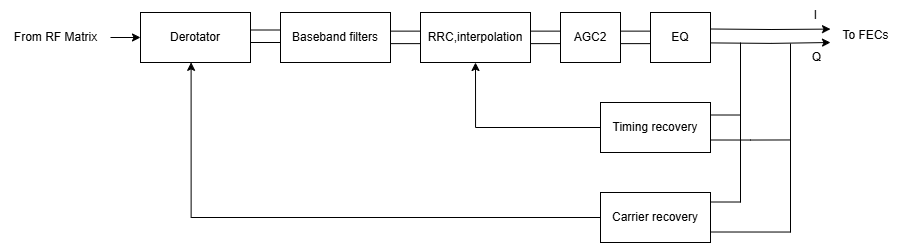

The diagram above was exported from draw.io. Its source (the exported page's mxGraphModel, read from the mxfile embedded in the PNG):
<mxGraphModel dx="2330" dy="921" grid="1" gridSize="10" guides="1" tooltips="1" connect="1" arrows="1" fold="1" page="1" pageScale="1" pageWidth="827" pageHeight="1169" math="0" shadow="0">
  <root>
    <mxCell id="0" />
    <mxCell id="1" parent="0" />
    <mxCell id="nPDYCKYshoKWgZxSyK6y-3" style="edgeStyle=orthogonalEdgeStyle;rounded=0;orthogonalLoop=1;jettySize=auto;html=1;entryX=0;entryY=0.5;entryDx=0;entryDy=0;" edge="1" parent="1" source="nPDYCKYshoKWgZxSyK6y-1" target="nPDYCKYshoKWgZxSyK6y-2">
      <mxGeometry relative="1" as="geometry" />
    </mxCell>
    <mxCell id="nPDYCKYshoKWgZxSyK6y-1" value="From RF Matrix" style="text;html=1;align=center;verticalAlign=middle;resizable=0;points=[];autosize=1;strokeColor=none;fillColor=none;" vertex="1" parent="1">
      <mxGeometry x="-40" y="300" width="110" height="30" as="geometry" />
    </mxCell>
    <mxCell id="nPDYCKYshoKWgZxSyK6y-6" style="edgeStyle=orthogonalEdgeStyle;rounded=0;orthogonalLoop=1;jettySize=auto;html=1;exitX=1;exitY=0.25;exitDx=0;exitDy=0;entryX=0;entryY=0.25;entryDx=0;entryDy=0;endArrow=none;startFill=0;" edge="1" parent="1">
      <mxGeometry relative="1" as="geometry">
        <mxPoint x="210" y="307.50000000000006" as="sourcePoint" />
        <mxPoint x="240" y="307.50000000000006" as="targetPoint" />
      </mxGeometry>
    </mxCell>
    <mxCell id="nPDYCKYshoKWgZxSyK6y-2" value="Derotator" style="rounded=0;whiteSpace=wrap;html=1;" vertex="1" parent="1">
      <mxGeometry x="100" y="290" width="110" height="50" as="geometry" />
    </mxCell>
    <mxCell id="nPDYCKYshoKWgZxSyK6y-4" value="Baseband filters" style="rounded=0;whiteSpace=wrap;html=1;" vertex="1" parent="1">
      <mxGeometry x="240" y="290" width="110" height="50" as="geometry" />
    </mxCell>
    <mxCell id="nPDYCKYshoKWgZxSyK6y-5" value="RRC,interpolation" style="rounded=0;whiteSpace=wrap;html=1;" vertex="1" parent="1">
      <mxGeometry x="380" y="290" width="110" height="50" as="geometry" />
    </mxCell>
    <mxCell id="nPDYCKYshoKWgZxSyK6y-7" style="edgeStyle=orthogonalEdgeStyle;rounded=0;orthogonalLoop=1;jettySize=auto;html=1;exitX=1;exitY=0.25;exitDx=0;exitDy=0;entryX=0;entryY=0.25;entryDx=0;entryDy=0;endArrow=none;startFill=0;" edge="1" parent="1">
      <mxGeometry relative="1" as="geometry">
        <mxPoint x="210" y="320" as="sourcePoint" />
        <mxPoint x="240" y="320" as="targetPoint" />
      </mxGeometry>
    </mxCell>
    <mxCell id="nPDYCKYshoKWgZxSyK6y-9" style="edgeStyle=orthogonalEdgeStyle;rounded=0;orthogonalLoop=1;jettySize=auto;html=1;exitX=1;exitY=0.25;exitDx=0;exitDy=0;entryX=0;entryY=0.25;entryDx=0;entryDy=0;endArrow=none;startFill=0;" edge="1" parent="1">
      <mxGeometry relative="1" as="geometry">
        <mxPoint x="350" y="308.63000000000005" as="sourcePoint" />
        <mxPoint x="380" y="308.63000000000005" as="targetPoint" />
      </mxGeometry>
    </mxCell>
    <mxCell id="nPDYCKYshoKWgZxSyK6y-10" style="edgeStyle=orthogonalEdgeStyle;rounded=0;orthogonalLoop=1;jettySize=auto;html=1;exitX=1;exitY=0.25;exitDx=0;exitDy=0;entryX=0;entryY=0.25;entryDx=0;entryDy=0;endArrow=none;startFill=0;" edge="1" parent="1">
      <mxGeometry relative="1" as="geometry">
        <mxPoint x="350" y="321.13" as="sourcePoint" />
        <mxPoint x="380" y="321.13" as="targetPoint" />
      </mxGeometry>
    </mxCell>
    <mxCell id="nPDYCKYshoKWgZxSyK6y-11" style="edgeStyle=orthogonalEdgeStyle;rounded=0;orthogonalLoop=1;jettySize=auto;html=1;exitX=1;exitY=0.25;exitDx=0;exitDy=0;entryX=0;entryY=0.25;entryDx=0;entryDy=0;endArrow=none;startFill=0;" edge="1" parent="1">
      <mxGeometry relative="1" as="geometry">
        <mxPoint x="490" y="308.63000000000005" as="sourcePoint" />
        <mxPoint x="520" y="308.63000000000005" as="targetPoint" />
      </mxGeometry>
    </mxCell>
    <mxCell id="nPDYCKYshoKWgZxSyK6y-12" style="edgeStyle=orthogonalEdgeStyle;rounded=0;orthogonalLoop=1;jettySize=auto;html=1;exitX=1;exitY=0.25;exitDx=0;exitDy=0;entryX=0;entryY=0.25;entryDx=0;entryDy=0;endArrow=none;startFill=0;" edge="1" parent="1">
      <mxGeometry relative="1" as="geometry">
        <mxPoint x="490" y="321.13" as="sourcePoint" />
        <mxPoint x="520" y="321.13" as="targetPoint" />
      </mxGeometry>
    </mxCell>
    <mxCell id="nPDYCKYshoKWgZxSyK6y-13" value="AGC2" style="rounded=0;whiteSpace=wrap;html=1;" vertex="1" parent="1">
      <mxGeometry x="520" y="290" width="60" height="50" as="geometry" />
    </mxCell>
    <mxCell id="nPDYCKYshoKWgZxSyK6y-14" style="edgeStyle=orthogonalEdgeStyle;rounded=0;orthogonalLoop=1;jettySize=auto;html=1;exitX=1;exitY=0.25;exitDx=0;exitDy=0;entryX=0;entryY=0.25;entryDx=0;entryDy=0;endArrow=none;startFill=0;" edge="1" parent="1">
      <mxGeometry relative="1" as="geometry">
        <mxPoint x="580" y="308.63000000000005" as="sourcePoint" />
        <mxPoint x="610" y="308.63000000000005" as="targetPoint" />
      </mxGeometry>
    </mxCell>
    <mxCell id="nPDYCKYshoKWgZxSyK6y-15" style="edgeStyle=orthogonalEdgeStyle;rounded=0;orthogonalLoop=1;jettySize=auto;html=1;exitX=1;exitY=0.25;exitDx=0;exitDy=0;entryX=0;entryY=0.25;entryDx=0;entryDy=0;endArrow=none;startFill=0;" edge="1" parent="1">
      <mxGeometry relative="1" as="geometry">
        <mxPoint x="580" y="321.13" as="sourcePoint" />
        <mxPoint x="610" y="321.13" as="targetPoint" />
      </mxGeometry>
    </mxCell>
    <mxCell id="nPDYCKYshoKWgZxSyK6y-21" style="edgeStyle=orthogonalEdgeStyle;rounded=0;orthogonalLoop=1;jettySize=auto;html=1;exitX=1;exitY=0.25;exitDx=0;exitDy=0;" edge="1" parent="1">
      <mxGeometry relative="1" as="geometry">
        <mxPoint x="790" y="306.59183673469386" as="targetPoint" />
        <mxPoint x="670" y="306.5" as="sourcePoint" />
      </mxGeometry>
    </mxCell>
    <mxCell id="nPDYCKYshoKWgZxSyK6y-16" value="EQ" style="rounded=0;whiteSpace=wrap;html=1;" vertex="1" parent="1">
      <mxGeometry x="610" y="290" width="60" height="50" as="geometry" />
    </mxCell>
    <mxCell id="nPDYCKYshoKWgZxSyK6y-19" style="edgeStyle=orthogonalEdgeStyle;rounded=0;orthogonalLoop=1;jettySize=auto;html=1;exitX=0;exitY=0.5;exitDx=0;exitDy=0;entryX=0.5;entryY=1;entryDx=0;entryDy=0;" edge="1" parent="1" source="nPDYCKYshoKWgZxSyK6y-17" target="nPDYCKYshoKWgZxSyK6y-5">
      <mxGeometry relative="1" as="geometry" />
    </mxCell>
    <mxCell id="nPDYCKYshoKWgZxSyK6y-31" style="edgeStyle=orthogonalEdgeStyle;rounded=0;orthogonalLoop=1;jettySize=auto;html=1;exitX=1;exitY=0.25;exitDx=0;exitDy=0;endArrow=none;startFill=0;" edge="1" parent="1" source="nPDYCKYshoKWgZxSyK6y-17">
      <mxGeometry relative="1" as="geometry">
        <mxPoint x="700" y="392.5098039215686" as="targetPoint" />
      </mxGeometry>
    </mxCell>
    <mxCell id="nPDYCKYshoKWgZxSyK6y-34" style="edgeStyle=orthogonalEdgeStyle;rounded=0;orthogonalLoop=1;jettySize=auto;html=1;exitX=1;exitY=0.75;exitDx=0;exitDy=0;endArrow=none;startFill=0;" edge="1" parent="1" source="nPDYCKYshoKWgZxSyK6y-17">
      <mxGeometry relative="1" as="geometry">
        <mxPoint x="750" y="417.4625850340136" as="targetPoint" />
      </mxGeometry>
    </mxCell>
    <mxCell id="nPDYCKYshoKWgZxSyK6y-17" value="Timing recovery" style="rounded=0;whiteSpace=wrap;html=1;" vertex="1" parent="1">
      <mxGeometry x="560" y="380" width="110" height="50" as="geometry" />
    </mxCell>
    <mxCell id="nPDYCKYshoKWgZxSyK6y-32" style="edgeStyle=orthogonalEdgeStyle;rounded=0;orthogonalLoop=1;jettySize=auto;html=1;exitX=1;exitY=0.25;exitDx=0;exitDy=0;endArrow=none;startFill=0;" edge="1" parent="1">
      <mxGeometry relative="1" as="geometry">
        <mxPoint x="700" y="479.5098039215686" as="targetPoint" />
        <mxPoint x="669.9999999999998" y="479.5" as="sourcePoint" />
      </mxGeometry>
    </mxCell>
    <mxCell id="nPDYCKYshoKWgZxSyK6y-35" style="edgeStyle=orthogonalEdgeStyle;rounded=0;orthogonalLoop=1;jettySize=auto;html=1;exitX=1;exitY=0.75;exitDx=0;exitDy=0;endArrow=none;startFill=0;" edge="1" parent="1">
      <mxGeometry relative="1" as="geometry">
        <mxPoint x="750" y="509.53061224489795" as="targetPoint" />
        <mxPoint x="670" y="509.5" as="sourcePoint" />
      </mxGeometry>
    </mxCell>
    <mxCell id="nPDYCKYshoKWgZxSyK6y-18" value="Carrier recovery" style="rounded=0;whiteSpace=wrap;html=1;" vertex="1" parent="1">
      <mxGeometry x="560" y="470" width="110" height="50" as="geometry" />
    </mxCell>
    <mxCell id="nPDYCKYshoKWgZxSyK6y-20" style="edgeStyle=orthogonalEdgeStyle;rounded=0;orthogonalLoop=1;jettySize=auto;html=1;exitX=0;exitY=0.5;exitDx=0;exitDy=0;entryX=0.46;entryY=0.997;entryDx=0;entryDy=0;entryPerimeter=0;" edge="1" parent="1" source="nPDYCKYshoKWgZxSyK6y-18" target="nPDYCKYshoKWgZxSyK6y-2">
      <mxGeometry relative="1" as="geometry" />
    </mxCell>
    <mxCell id="nPDYCKYshoKWgZxSyK6y-22" style="edgeStyle=orthogonalEdgeStyle;rounded=0;orthogonalLoop=1;jettySize=auto;html=1;exitX=1;exitY=0.25;exitDx=0;exitDy=0;" edge="1" parent="1">
      <mxGeometry relative="1" as="geometry">
        <mxPoint x="790" y="320.0018367346939" as="targetPoint" />
        <mxPoint x="670" y="320.41" as="sourcePoint" />
      </mxGeometry>
    </mxCell>
    <mxCell id="nPDYCKYshoKWgZxSyK6y-33" value="" style="endArrow=none;html=1;rounded=0;" edge="1" parent="1">
      <mxGeometry width="50" height="50" relative="1" as="geometry">
        <mxPoint x="700" y="480" as="sourcePoint" />
        <mxPoint x="700" y="320" as="targetPoint" />
      </mxGeometry>
    </mxCell>
    <mxCell id="nPDYCKYshoKWgZxSyK6y-36" value="" style="endArrow=none;html=1;rounded=0;" edge="1" parent="1">
      <mxGeometry width="50" height="50" relative="1" as="geometry">
        <mxPoint x="750" y="510" as="sourcePoint" />
        <mxPoint x="750" y="321" as="targetPoint" />
      </mxGeometry>
    </mxCell>
    <mxCell id="nPDYCKYshoKWgZxSyK6y-37" value="I" style="text;html=1;align=center;verticalAlign=middle;resizable=0;points=[];autosize=1;strokeColor=none;fillColor=none;" vertex="1" parent="1">
      <mxGeometry x="760" y="278" width="30" height="30" as="geometry" />
    </mxCell>
    <mxCell id="nPDYCKYshoKWgZxSyK6y-38" value="Q" style="text;html=1;align=center;verticalAlign=middle;resizable=0;points=[];autosize=1;strokeColor=none;fillColor=none;" vertex="1" parent="1">
      <mxGeometry x="761" y="320" width="30" height="30" as="geometry" />
    </mxCell>
    <mxCell id="nPDYCKYshoKWgZxSyK6y-39" value="To FECs" style="text;html=1;align=center;verticalAlign=middle;resizable=0;points=[];autosize=1;strokeColor=none;fillColor=none;" vertex="1" parent="1">
      <mxGeometry x="790" y="298" width="70" height="30" as="geometry" />
    </mxCell>
  </root>
</mxGraphModel>